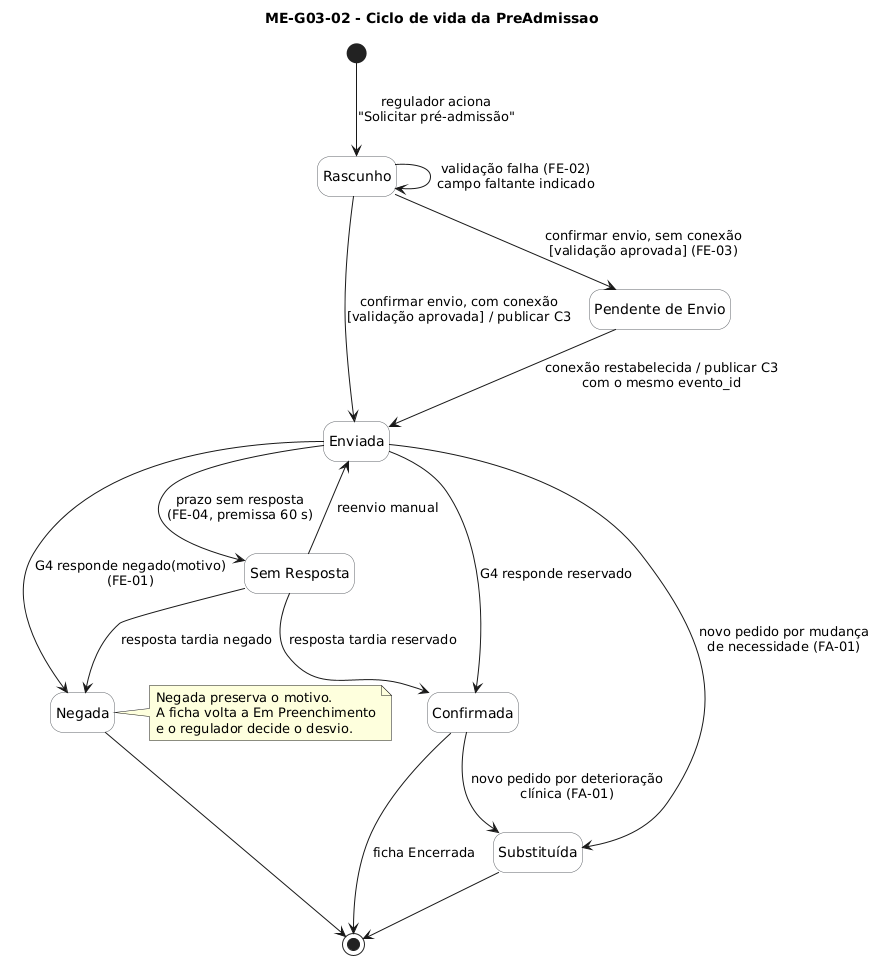

The diagram above was rendered by PlantUML. Its source (embedded in the PNG):
@startuml me-g03-02-estados-pre-admissao
title ME-G03-02 - Ciclo de vida da PreAdmissao
skinparam shadowing false
skinparam defaultFontName DejaVu Sans
skinparam stateBackgroundColor #FFFFFF
skinparam stateBorderColor #5F6368
hide empty description

state "Rascunho" as RAS
state "Pendente de Envio" as PEN
state "Enviada" as ENV
state "Confirmada" as CON
state "Negada" as NEG
state "Sem Resposta" as SEM
state "Substituída" as SUB

[*] --> RAS : regulador aciona\n"Solicitar pré-admissão"

RAS --> RAS : validação falha (FE-02)\ncampo faltante indicado
RAS --> ENV : confirmar envio, com conexão\n[validação aprovada] / publicar C3
RAS --> PEN : confirmar envio, sem conexão\n[validação aprovada] (FE-03)

PEN --> ENV : conexão restabelecida / publicar C3\ncom o mesmo evento_id

ENV --> CON : G4 responde reservado
ENV --> NEG : G4 responde negado(motivo)\n(FE-01)
ENV --> SEM : prazo sem resposta\n(FE-04, premissa 60 s)
ENV --> SUB : novo pedido por mudança\nde necessidade (FA-01)

SEM --> ENV : reenvio manual
SEM --> CON : resposta tardia reservado
SEM --> NEG : resposta tardia negado

CON --> SUB : novo pedido por deterioração\nclínica (FA-01)

NEG --> [*]
SUB --> [*]
CON --> [*] : ficha Encerrada

note right of NEG
  Negada preserva o motivo.
  A ficha volta a Em Preenchimento
  e o regulador decide o desvio.
end note
@enduml